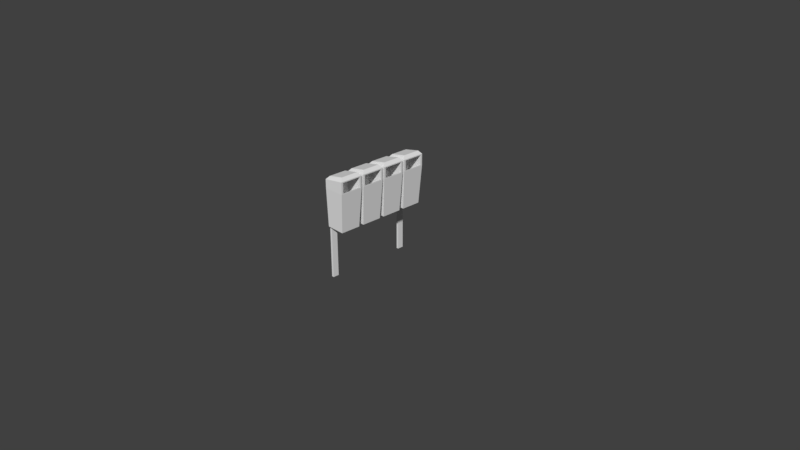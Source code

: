 # Source: lixeira.blend  (saved by Blender 2.79.0; exported with 4.5.12 LTS)
import bpy
from mathutils import Matrix  # noqa: F401  (used for matrix-valued properties, if any)

bpy.ops.wm.read_factory_settings(use_empty=True)
scene = bpy.context.scene
scene.name = 'Scene'

# ---- collections
col_collection_1 = bpy.data.collections.new('Collection 1'); scene.collection.children.link(col_collection_1)

# ---- world
world_world = bpy.data.worlds.new('World'); scene.world = world_world
world_world.color = (0.05088, 0.05088, 0.05088)
world_world.use_sun_shadow = False
world_world.sun_shadow_jitter_overblur = 0.0
world_world.cycles.sampling_method = 'MANUAL'

# ---- cameras
cam_camera = bpy.data.cameras.new('Camera')
cam_camera.clip_end = 100.0
cam_camera.lens = 35.0
cam_camera.sensor_width = 32.0
cam_camera.sensor_height = 18.0
cam_camera.ortho_scale = 7.314
cam_camera.dof.focus_distance = 0.0
cam_camera.dof.aperture_fstop = 128.0

# ---- meshes
me_cube_002 = bpy.data.meshes.new('Cube.002')
me_cube_002.from_pydata([(0.01444, -0.08198, 0.1043), (0.01444, -0.1016, 0.61), (0.01444, 0.1792, 0.1043), (0.01444, 0.1988, 0.61), (0.2597, -0.08198, 0.1043), (0.2965, -0.1016, 0.61), (0.2597, 0.1792, 0.1043), (0.2965, 0.1988, 0.61), (0.01444, -0.1016, 0.7192), (0.01444, 0.1988, 0.7192), (0.2965, -0.1016, 0.7655), (0.2965, 0.1988, 0.7655), (0.04874, -0.06503, 0.7601), (0.04874, 0.1623, 0.7601), (0.2622, -0.06503, 0.8064), (0.2622, 0.1623, 0.8064), (0.2965, 0.1735, 0.6231), (0.2965, -0.07622, 0.6231), (0.2965, 0.1735, 0.7524), (0.2965, -0.07622, 0.7524), (0.08571, 0.1735, 0.447), (0.08571, -0.07622, 0.447), (0.08571, 0.1735, 0.7213), (0.08571, -0.07622, 0.7213), (0.01444, 0.2455, 0.1043), (0.01444, 0.2259, 0.61), (0.01444, 0.5067, 0.1043), (0.01444, 0.5263, 0.61), (0.2597, 0.2455, 0.1043), (0.2965, 0.2259, 0.61), (0.2597, 0.5067, 0.1043), (0.2965, 0.5263, 0.61), (0.01444, 0.2259, 0.7192), (0.01444, 0.5263, 0.7192), (0.2965, 0.2259, 0.7655), (0.2965, 0.5263, 0.7655), (0.04874, 0.2625, 0.7601), (0.04874, 0.4898, 0.7601), (0.2622, 0.2625, 0.8064), (0.2622, 0.4898, 0.8064), (0.2965, 0.501, 0.6231), (0.2965, 0.2513, 0.6231), (0.2965, 0.501, 0.7524), (0.2965, 0.2513, 0.7524), (0.08571, 0.501, 0.447), (0.08571, 0.2513, 0.447), (0.08571, 0.501, 0.7213), (0.08571, 0.2513, 0.7213), (0.01444, 0.5689, 0.1043), (0.01444, 0.5493, 0.61), (0.01444, 0.8301, 0.1043), (0.01444, 0.8497, 0.61), (0.2597, 0.5689, 0.1043), (0.2965, 0.5493, 0.61), (0.2597, 0.8301, 0.1043), (0.2965, 0.8497, 0.61), (0.01444, 0.5493, 0.7192), (0.01444, 0.8497, 0.7192), (0.2965, 0.5493, 0.7655), (0.2965, 0.8497, 0.7655), (0.04874, 0.5858, 0.7601), (0.04874, 0.8131, 0.7601), (0.2622, 0.5858, 0.8064), (0.2622, 0.8131, 0.8064), (0.2965, 0.8243, 0.6231), (0.2965, 0.5746, 0.6231), (0.2965, 0.8243, 0.7524), (0.2965, 0.5746, 0.7524), (0.08571, 0.8243, 0.447), (0.08571, 0.5746, 0.447), (0.08571, 0.8243, 0.7213), (0.08571, 0.5746, 0.7213), (0.01444, 0.8943, 0.1043), (0.01444, 0.8747, 0.61), (0.01444, 1.155, 0.1043), (0.01444, 1.175, 0.61), (0.2597, 0.8943, 0.1043), (0.2965, 0.8747, 0.61), (0.2597, 1.155, 0.1043), (0.2965, 1.175, 0.61), (0.01444, 0.8747, 0.7192), (0.01444, 1.175, 0.7192), (0.2965, 0.8747, 0.7655), (0.2965, 1.175, 0.7655), (0.04874, 0.9112, 0.7601), (0.04874, 1.139, 0.7601), (0.2622, 0.9112, 0.8064), (0.2622, 1.139, 0.8064), (0.2965, 1.15, 0.6231), (0.2965, 0.9001, 0.6231), (0.2965, 1.15, 0.7524), (0.2965, 0.9001, 0.7524), (0.08571, 1.15, 0.447), (0.08571, 0.9001, 0.447), (0.08571, 1.15, 0.7213), (0.08571, 0.9001, 0.7213), (-0.01444, -0.03976, -0.6002), (-0.01444, -0.03976, 0.6002), (-0.01444, 0.03976, -0.6002), (-0.01444, 0.03976, 0.6002), (0.01444, -0.03976, -0.6002), (0.01444, -0.03976, 0.6002), (0.01444, 0.03976, -0.6002), (0.01444, 0.03976, 0.6002), (-0.01444, 1.04, -0.6002), (-0.01444, 1.04, 0.6002), (-0.01444, 1.119, -0.6002), (-0.01444, 1.119, 0.6002), (0.01444, 1.04, -0.6002), (0.01444, 1.04, 0.6002), (0.01444, 1.119, -0.6002), (0.01444, 1.119, 0.6002), (-0.01444, 1.04, 0.4352), (-0.01444, 0.03976, 0.4352), (-0.01444, 1.04, 0.5671), (-0.01444, 0.03976, 0.5671), (0.01444, 1.04, 0.4352), (0.01444, 0.03976, 0.4352), (0.01444, 1.04, 0.5671), (0.01444, 0.03976, 0.5671)], [], [(0, 1, 3, 2), (2, 3, 7, 6), (6, 7, 5, 4), (4, 5, 1, 0), (2, 6, 4, 0), (3, 1, 8, 9), (11, 9, 13, 15), (1, 5, 10, 8), (7, 3, 9, 11), (10, 5, 17, 19), (15, 13, 12, 14), (10, 11, 15, 14), (9, 8, 12, 13), (8, 10, 14, 12), (16, 18, 22, 20), (11, 10, 19, 18), (5, 7, 16, 17), (7, 11, 18, 16), (21, 20, 22, 23), (18, 19, 23, 22), (19, 17, 21, 23), (17, 16, 20, 21), (24, 25, 27, 26), (26, 27, 31, 30), (30, 31, 29, 28), (28, 29, 25, 24), (26, 30, 28, 24), (27, 25, 32, 33), (35, 33, 37, 39), (25, 29, 34, 32), (31, 27, 33, 35), (34, 29, 41, 43), (39, 37, 36, 38), (34, 35, 39, 38), (33, 32, 36, 37), (32, 34, 38, 36), (40, 42, 46, 44), (35, 34, 43, 42), (29, 31, 40, 41), (31, 35, 42, 40), (45, 44, 46, 47), (42, 43, 47, 46), (43, 41, 45, 47), (41, 40, 44, 45), (48, 49, 51, 50), (50, 51, 55, 54), (54, 55, 53, 52), (52, 53, 49, 48), (50, 54, 52, 48), (51, 49, 56, 57), (59, 57, 61, 63), (49, 53, 58, 56), (55, 51, 57, 59), (58, 53, 65, 67), (63, 61, 60, 62), (58, 59, 63, 62), (57, 56, 60, 61), (56, 58, 62, 60), (64, 66, 70, 68), (59, 58, 67, 66), (53, 55, 64, 65), (55, 59, 66, 64), (69, 68, 70, 71), (66, 67, 71, 70), (67, 65, 69, 71), (65, 64, 68, 69), (72, 73, 75, 74), (74, 75, 79, 78), (78, 79, 77, 76), (76, 77, 73, 72), (74, 78, 76, 72), (75, 73, 80, 81), (83, 81, 85, 87), (73, 77, 82, 80), (79, 75, 81, 83), (82, 77, 89, 91), (87, 85, 84, 86), (82, 83, 87, 86), (81, 80, 84, 85), (80, 82, 86, 84), (88, 90, 94, 92), (83, 82, 91, 90), (77, 79, 88, 89), (79, 83, 90, 88), (93, 92, 94, 95), (90, 91, 95, 94), (91, 89, 93, 95), (89, 88, 92, 93), (96, 97, 99, 98), (98, 99, 103, 102), (102, 103, 101, 100), (100, 101, 97, 96), (103, 99, 97, 101), (104, 105, 107, 106), (106, 107, 111, 110), (110, 111, 109, 108), (108, 109, 105, 104), (111, 107, 105, 109), (112, 113, 115, 114), (114, 115, 119, 118), (118, 119, 117, 116), (116, 117, 113, 112)])
_uv = me_cube_002.uv_layers.new(name='UVMap')
_uv.uv.foreach_set('vector', [0.9876, 0.3264, 0.9942, 0.4977, 0.8924, 0.4977, 0.8991, 0.3264, 0.5656, 0.07429, 0.5846, 0.2447, 0.4897, 0.2553, 0.483, 0.0835, 0.483, 0.0835, 0.4897, 0.2553, 0.3879, 0.2553, 0.3945, 0.0835, 0.3945, 0.0835, 0.3879, 0.2553, 0.2929, 0.2447, 0.312, 0.07429, 0.483, 0.0004172, 0.483, 0.0835, 0.3945, 0.0835, 0.3945, 0.0004172, 0.8924, 0.4977, 0.9942, 0.4977, 0.9942, 0.5347, 0.8924, 0.5347, 0.9807, 0.1495, 0.878, 0.1664, 0.8895, 0.1459, 0.9624, 0.1325, 0.8794, 0.003252, 0.9743, 0.0004172, 0.9759, 0.05279, 0.8805, 0.04003, 0.9807, 0.2062, 0.878, 0.2062, 0.878, 0.1664, 0.9807, 0.1495, 0.3879, 0.308, 0.3879, 0.2553, 0.3965, 0.2597, 0.3965, 0.3035, 0.9624, 0.1325, 0.8895, 0.1459, 0.8917, 0.05868, 0.9609, 0.06962, 0.9759, 0.05279, 0.9807, 0.1495, 0.9624, 0.1325, 0.9609, 0.06962, 0.8924, 0.5347, 0.9942, 0.5347, 0.9818, 0.5528, 0.9048, 0.5528, 0.8805, 0.04003, 0.9759, 0.05279, 0.9609, 0.06962, 0.8917, 0.05868, 0.6608, 0.4547, 0.6639, 0.4984, 0.5919, 0.4929, 0.5855, 0.4002, 0.4897, 0.308, 0.3879, 0.308, 0.3965, 0.3035, 0.4811, 0.3035, 0.3879, 0.2553, 0.4897, 0.2553, 0.4811, 0.2597, 0.3965, 0.2597, 0.4897, 0.2553, 0.4897, 0.308, 0.4811, 0.3035, 0.4811, 0.2597, 0.2071, 0.8952, 0.2917, 0.8952, 0.2917, 0.9881, 0.2071, 0.9881, 0.6639, 0.4984, 0.6574, 0.5828, 0.5855, 0.5772, 0.5919, 0.4929, 0.7529, 0.3754, 0.7104, 0.3862, 0.635, 0.3317, 0.7251, 0.3088, 0.7104, 0.3862, 0.6608, 0.4547, 0.5855, 0.4002, 0.635, 0.3317, 0.9876, 0.5536, 0.9942, 0.7249, 0.8924, 0.7249, 0.8991, 0.5536, 0.2731, 0.3827, 0.2921, 0.5531, 0.1971, 0.5637, 0.1905, 0.3919, 0.1905, 0.3919, 0.1971, 0.5637, 0.09538, 0.5637, 0.102, 0.3919, 0.102, 0.3919, 0.09538, 0.5637, 0.0004172, 0.5531, 0.01944, 0.3827, 0.1905, 0.3088, 0.1905, 0.3919, 0.102, 0.3919, 0.102, 0.3088, 0.8924, 0.7249, 0.9942, 0.7249, 0.9942, 0.7619, 0.8924, 0.7619, 0.8924, 0.8375, 0.9957, 0.8237, 0.9835, 0.8439, 0.9102, 0.855, 0.9894, 0.9867, 0.8944, 0.9867, 0.8944, 0.9343, 0.9894, 0.95, 0.8941, 0.7808, 0.9968, 0.7839, 0.9957, 0.8237, 0.8924, 0.8375, 0.09538, 0.6164, 0.09538, 0.5637, 0.104, 0.5681, 0.104, 0.6119, 0.9102, 0.855, 0.9835, 0.8439, 0.9787, 0.931, 0.9099, 0.918, 0.8944, 0.9343, 0.8924, 0.8375, 0.9102, 0.855, 0.9099, 0.918, 0.8924, 0.7619, 0.9942, 0.7619, 0.9818, 0.78, 0.9048, 0.78, 0.9894, 0.95, 0.8944, 0.9343, 0.9099, 0.918, 0.9787, 0.931, 0.4926, 0.4547, 0.4956, 0.4984, 0.4237, 0.4929, 0.4172, 0.4002, 0.1971, 0.6164, 0.09538, 0.6164, 0.104, 0.6119, 0.1886, 0.6119, 0.09538, 0.5637, 0.1971, 0.5637, 0.1886, 0.5681, 0.104, 0.5681, 0.1971, 0.5637, 0.1971, 0.6164, 0.1886, 0.6119, 0.1886, 0.5681, 0.2926, 0.8952, 0.3772, 0.8952, 0.3772, 0.9881, 0.2926, 0.9881, 0.4956, 0.4984, 0.4892, 0.5828, 0.4172, 0.5772, 0.4237, 0.4929, 0.5846, 0.3754, 0.5422, 0.3862, 0.4668, 0.3317, 0.5569, 0.3088, 0.5422, 0.3862, 0.4926, 0.4547, 0.4172, 0.4002, 0.4668, 0.3317, 0.8205, 0.7163, 0.8272, 0.8876, 0.7254, 0.8876, 0.732, 0.7163, 0.8581, 0.07429, 0.8771, 0.2447, 0.7822, 0.2553, 0.7755, 0.0835, 0.7755, 0.0835, 0.7822, 0.2553, 0.6804, 0.2553, 0.687, 0.0835, 0.687, 0.0835, 0.6804, 0.2553, 0.5855, 0.2447, 0.6045, 0.07429, 0.7755, 0.0004172, 0.7755, 0.0835, 0.687, 0.0835, 0.687, 0.0004172, 0.7254, 0.8876, 0.8272, 0.8876, 0.8272, 0.9246, 0.7254, 0.9246, 0.5665, 0.8584, 0.5803, 0.9616, 0.5601, 0.9494, 0.5489, 0.8762, 0.4172, 0.9553, 0.4172, 0.8603, 0.4696, 0.8603, 0.454, 0.9553, 0.6231, 0.8601, 0.62, 0.9628, 0.5803, 0.9616, 0.5665, 0.8584, 0.6804, 0.308, 0.6804, 0.2553, 0.689, 0.2597, 0.689, 0.3035, 0.5489, 0.8762, 0.5601, 0.9494, 0.473, 0.9446, 0.486, 0.8759, 0.4696, 0.8603, 0.5665, 0.8584, 0.5489, 0.8762, 0.486, 0.8759, 0.7254, 0.9246, 0.8272, 0.9246, 0.8148, 0.9427, 0.7378, 0.9427, 0.454, 0.9553, 0.4696, 0.8603, 0.486, 0.8759, 0.473, 0.9446, 0.4926, 0.7295, 0.4956, 0.7732, 0.4237, 0.7677, 0.4172, 0.675, 0.7822, 0.308, 0.6804, 0.308, 0.689, 0.3035, 0.7736, 0.3035, 0.6804, 0.2553, 0.7822, 0.2553, 0.7736, 0.2597, 0.689, 0.2597, 0.7822, 0.2553, 0.7822, 0.308, 0.7736, 0.3035, 0.7736, 0.2597, 0.878, 0.207, 0.9626, 0.207, 0.9626, 0.3, 0.878, 0.3, 0.4956, 0.7732, 0.4892, 0.8576, 0.4172, 0.852, 0.4237, 0.7677, 0.5846, 0.6502, 0.5422, 0.661, 0.4668, 0.6064, 0.5569, 0.5836, 0.5422, 0.661, 0.4926, 0.7295, 0.4172, 0.675, 0.4668, 0.6064, 0.6806, 0.5836, 0.6872, 0.7549, 0.5855, 0.7549, 0.5921, 0.5836, 0.2731, 0.07429, 0.2921, 0.2447, 0.1971, 0.2553, 0.1905, 0.0835, 0.1905, 0.0835, 0.1971, 0.2553, 0.09538, 0.2553, 0.102, 0.0835, 0.102, 0.0835, 0.09538, 0.2553, 0.0004172, 0.2447, 0.01944, 0.07429, 0.1905, 0.0004172, 0.1905, 0.0835, 0.102, 0.0835, 0.102, 0.0004172, 0.5855, 0.7549, 0.6872, 0.7549, 0.6872, 0.7919, 0.5855, 0.7919, 0.1497, 0.8952, 0.1635, 0.9984, 0.1433, 0.9862, 0.1321, 0.9129, 0.0004172, 0.9921, 0.0004173, 0.8971, 0.05282, 0.8971, 0.03721, 0.9921, 0.2063, 0.8969, 0.2032, 0.9996, 0.1635, 0.9984, 0.1497, 0.8952, 0.09538, 0.308, 0.09538, 0.2553, 0.104, 0.2597, 0.104, 0.3035, 0.1321, 0.9129, 0.1433, 0.9862, 0.05619, 0.9814, 0.06919, 0.9127, 0.05282, 0.8971, 0.1497, 0.8952, 0.1321, 0.9129, 0.06919, 0.9127, 0.5855, 0.7919, 0.6872, 0.7919, 0.6748, 0.81, 0.5978, 0.81, 0.03721, 0.9921, 0.05282, 0.8971, 0.06919, 0.9127, 0.05619, 0.9814, 0.1284, 0.6926, 0.08476, 0.6956, 0.09028, 0.6237, 0.183, 0.6172, 0.1971, 0.308, 0.09538, 0.308, 0.104, 0.3035, 0.1886, 0.3035, 0.09538, 0.2553, 0.1971, 0.2553, 0.1886, 0.2597, 0.104, 0.2597, 0.1971, 0.2553, 0.1971, 0.308, 0.1886, 0.3035, 0.1886, 0.2597, 0.6239, 0.8584, 0.7085, 0.8584, 0.7085, 0.9513, 0.6239, 0.9513, 0.08476, 0.6956, 0.0004172, 0.6892, 0.005939, 0.6172, 0.09028, 0.6237, 0.2077, 0.7846, 0.197, 0.7422, 0.2515, 0.6668, 0.2744, 0.7569, 0.197, 0.7422, 0.1284, 0.6926, 0.183, 0.6172, 0.2515, 0.6668, 0.3698, 0.3088, 0.3698, 0.7155, 0.3429, 0.7155, 0.3429, 0.3088, 0.4164, 0.3088, 0.4164, 0.7155, 0.4066, 0.7155, 0.4066, 0.3088, 0.4066, 0.3088, 0.4066, 0.7155, 0.3796, 0.7155, 0.3796, 0.3088, 0.3796, 0.3088, 0.3796, 0.7155, 0.3698, 0.7155, 0.3698, 0.3088, 0.3421, 0.3088, 0.3421, 0.3186, 0.3151, 0.3186, 0.3151, 0.3088, 0.8272, 0.3088, 0.8272, 0.7155, 0.8002, 0.7155, 0.8002, 0.3088, 0.8002, 0.3088, 0.8002, 0.7155, 0.7904, 0.7155, 0.7904, 0.3088, 0.7904, 0.3088, 0.7904, 0.7155, 0.7635, 0.7155, 0.7635, 0.3088, 0.7635, 0.3088, 0.7635, 0.7155, 0.7537, 0.7155, 0.7537, 0.3088, 0.3421, 0.3194, 0.3421, 0.3292, 0.3151, 0.3292, 0.3151, 0.3194, 0.3392, 0.8301, 0.0004172, 0.8301, 0.0004172, 0.7854, 0.3392, 0.7854, 0.3392, 0.8943, 0.0004173, 0.8943, 0.0004173, 0.8846, 0.3392, 0.8846, 0.3392, 0.8846, 0.0004173, 0.8846, 0.0004172, 0.8399, 0.3392, 0.8399, 0.3392, 0.8399, 0.0004172, 0.8399, 0.0004172, 0.8301, 0.3392, 0.8301])
_uv.active_render = True
_uv = me_cube_002.uv_layers.new(name='UVMap.001')
_uv.uv.foreach_set('vector', [0.08524, 0.1805, 0.08524, 0.01, 0.01, 0.01, 0.01, 0.1805, 0.01, 0.2757, 0.1805, 0.2757, 0.1805, 0.2005, 0.01, 0.2005, 0.1805, 0.1805, 0.1805, 0.01, 0.1052, 0.01, 0.1052, 0.1805, 0.01, 0.371, 0.1805, 0.371, 0.1805, 0.2957, 0.01, 0.2957, 0.2757, 0.8195, 0.2005, 0.8195, 0.2005, 0.8948, 0.2757, 0.8948, 0.8471, 0.371, 0.8471, 0.2005, 0.8195, 0.2005, 0.8195, 0.371, 0.6767, 0.9424, 0.7519, 0.9424, 0.7519, 0.9148, 0.6767, 0.9148, 0.7519, 0.1805, 0.7519, 0.01, 0.7243, 0.01, 0.7243, 0.1805, 0.2005, 0.7995, 0.371, 0.7995, 0.371, 0.7719, 0.2005, 0.7719, 0.9424, 0.7519, 0.9424, 0.6767, 0.9148, 0.6767, 0.9148, 0.7519, 0.6567, 0.6767, 0.5814, 0.6767, 0.5814, 0.7519, 0.6567, 0.7519, 0.8671, 0.9424, 0.9424, 0.9424, 0.9424, 0.9148, 0.8671, 0.9148, 0.9424, 0.6567, 0.9424, 0.5814, 0.9148, 0.5814, 0.9148, 0.6567, 0.8671, 0.8948, 0.9424, 0.8948, 0.9424, 0.8671, 0.8671, 0.8671, 0.6567, 0.01, 0.5814, 0.01, 0.5814, 0.08524, 0.6567, 0.08524, 0.9424, 0.5614, 0.9424, 0.4862, 0.9148, 0.4862, 0.9148, 0.5614, 0.7719, 0.9424, 0.8471, 0.9424, 0.8471, 0.9148, 0.7719, 0.9148, 0.9424, 0.4662, 0.9424, 0.391, 0.9148, 0.391, 0.9148, 0.4662, 0.5138, 0.391, 0.4386, 0.391, 0.4386, 0.4662, 0.5138, 0.4662, 0.5138, 0.4862, 0.4386, 0.4862, 0.4386, 0.5614, 0.5138, 0.5614, 0.609, 0.391, 0.5338, 0.391, 0.5338, 0.4662, 0.609, 0.4662, 0.609, 0.4862, 0.5338, 0.4862, 0.5338, 0.5614, 0.609, 0.5614, 0.2005, 0.5614, 0.371, 0.5614, 0.371, 0.4862, 0.2005, 0.4862, 0.5614, 0.371, 0.5614, 0.2005, 0.4862, 0.2005, 0.4862, 0.371, 0.01, 0.5614, 0.1805, 0.5614, 0.1805, 0.4862, 0.01, 0.4862, 0.5614, 0.1805, 0.5614, 0.01, 0.4862, 0.01, 0.4862, 0.1805, 0.6567, 0.2957, 0.5814, 0.2957, 0.5814, 0.371, 0.6567, 0.371, 0.01, 0.6567, 0.1805, 0.6567, 0.1805, 0.629, 0.01, 0.629, 0.9424, 0.371, 0.9424, 0.2957, 0.9148, 0.2957, 0.9148, 0.371, 0.2005, 0.6567, 0.371, 0.6567, 0.371, 0.629, 0.2005, 0.629, 0.6567, 0.5614, 0.6567, 0.391, 0.629, 0.391, 0.629, 0.5614, 0.5814, 0.9424, 0.6567, 0.9424, 0.6567, 0.9148, 0.5814, 0.9148, 0.6567, 0.5814, 0.5814, 0.5814, 0.5814, 0.6567, 0.6567, 0.6567, 0.9424, 0.2757, 0.9424, 0.2005, 0.9148, 0.2005, 0.9148, 0.2757, 0.4862, 0.9424, 0.5614, 0.9424, 0.5614, 0.9148, 0.4862, 0.9148, 0.9424, 0.1805, 0.9424, 0.1052, 0.9148, 0.1052, 0.9148, 0.1805, 0.2757, 0.6767, 0.2005, 0.6767, 0.2005, 0.7519, 0.2757, 0.7519, 0.391, 0.9424, 0.4662, 0.9424, 0.4662, 0.9148, 0.391, 0.9148, 0.9424, 0.08524, 0.9424, 0.01, 0.9148, 0.01, 0.9148, 0.08524, 0.1052, 0.9424, 0.1805, 0.9424, 0.1805, 0.9148, 0.1052, 0.9148, 0.7519, 0.391, 0.6767, 0.391, 0.6767, 0.4662, 0.7519, 0.4662, 0.4662, 0.6767, 0.391, 0.6767, 0.391, 0.7519, 0.4662, 0.7519, 0.7519, 0.4862, 0.6767, 0.4862, 0.6767, 0.5614, 0.7519, 0.5614, 0.5614, 0.6767, 0.4862, 0.6767, 0.4862, 0.7519, 0.5614, 0.7519, 0.4662, 0.371, 0.4662, 0.2005, 0.391, 0.2005, 0.391, 0.371, 0.01, 0.4662, 0.1805, 0.4662, 0.1805, 0.391, 0.01, 0.391, 0.4662, 0.1805, 0.4662, 0.01, 0.391, 0.01, 0.391, 0.1805, 0.2005, 0.371, 0.371, 0.371, 0.371, 0.2957, 0.2005, 0.2957, 0.7519, 0.5814, 0.6767, 0.5814, 0.6767, 0.6567, 0.7519, 0.6567, 0.7995, 0.1805, 0.7995, 0.01, 0.7719, 0.01, 0.7719, 0.1805, 0.7719, 0.8948, 0.8471, 0.8948, 0.8471, 0.8671, 0.7719, 0.8671, 0.7995, 0.371, 0.7995, 0.2005, 0.7719, 0.2005, 0.7719, 0.371, 0.391, 0.7995, 0.5614, 0.7995, 0.5614, 0.7719, 0.391, 0.7719, 0.8948, 0.5614, 0.8948, 0.4862, 0.8671, 0.4862, 0.8671, 0.5614, 0.8471, 0.5814, 0.7719, 0.5814, 0.7719, 0.6567, 0.8471, 0.6567, 0.5814, 0.8948, 0.6567, 0.8948, 0.6567, 0.8671, 0.5814, 0.8671, 0.8948, 0.2757, 0.8948, 0.2005, 0.8671, 0.2005, 0.8671, 0.2757, 0.1052, 0.8948, 0.1805, 0.8948, 0.1805, 0.8671, 0.1052, 0.8671, 0.8471, 0.7719, 0.7719, 0.7719, 0.7719, 0.8471, 0.8471, 0.8471, 0.8471, 0.5614, 0.8471, 0.4862, 0.8195, 0.4862, 0.8195, 0.5614, 0.01, 0.8948, 0.08524, 0.8948, 0.08524, 0.8671, 0.01, 0.8671, 0.9424, 0.8471, 0.9424, 0.7719, 0.9148, 0.7719, 0.9148, 0.8471, 0.371, 0.8195, 0.2957, 0.8195, 0.2957, 0.8948, 0.371, 0.8948, 0.4662, 0.8195, 0.391, 0.8195, 0.391, 0.8948, 0.4662, 0.8948, 0.8948, 0.391, 0.8195, 0.391, 0.8195, 0.4662, 0.8948, 0.4662, 0.5614, 0.8195, 0.4862, 0.8195, 0.4862, 0.8948, 0.5614, 0.8948, 0.2005, 0.4662, 0.371, 0.4662, 0.371, 0.391, 0.2005, 0.391, 0.2757, 0.1805, 0.2757, 0.01, 0.2005, 0.01, 0.2005, 0.1805, 0.2005, 0.2757, 0.371, 0.2757, 0.371, 0.2005, 0.2005, 0.2005, 0.371, 0.1805, 0.371, 0.01, 0.2957, 0.01, 0.2957, 0.1805, 0.8471, 0.6767, 0.7719, 0.6767, 0.7719, 0.7519, 0.8471, 0.7519, 0.01, 0.8471, 0.1805, 0.8471, 0.1805, 0.8195, 0.01, 0.8195, 0.8948, 0.371, 0.8948, 0.2957, 0.8671, 0.2957, 0.8671, 0.371, 0.5814, 0.7995, 0.7519, 0.7995, 0.7519, 0.7719, 0.5814, 0.7719, 0.7995, 0.5614, 0.7995, 0.391, 0.7719, 0.391, 0.7719, 0.5614, 0.6767, 0.8948, 0.7519, 0.8948, 0.7519, 0.8671, 0.6767, 0.8671, 0.7519, 0.6767, 0.6767, 0.6767, 0.6767, 0.7519, 0.7519, 0.7519, 0.8948, 0.6567, 0.8948, 0.5814, 0.8671, 0.5814, 0.8671, 0.6567, 0.01, 0.9424, 0.08524, 0.9424, 0.08524, 0.9148, 0.01, 0.9148, 0.8948, 0.7519, 0.8948, 0.6767, 0.8671, 0.6767, 0.8671, 0.7519, 0.7519, 0.2957, 0.6767, 0.2957, 0.6767, 0.371, 0.7519, 0.371, 0.2005, 0.9424, 0.2757, 0.9424, 0.2757, 0.9148, 0.2005, 0.9148, 0.8948, 0.8471, 0.8948, 0.7719, 0.8671, 0.7719, 0.8671, 0.8471, 0.2957, 0.9424, 0.371, 0.9424, 0.371, 0.9148, 0.2957, 0.9148, 0.371, 0.6767, 0.2957, 0.6767, 0.2957, 0.7519, 0.371, 0.7519, 0.7519, 0.2005, 0.6767, 0.2005, 0.6767, 0.2757, 0.7519, 0.2757, 0.1805, 0.6767, 0.1052, 0.6767, 0.1052, 0.7519, 0.1805, 0.7519, 0.08524, 0.6767, 0.01, 0.6767, 0.01, 0.7519, 0.08524, 0.7519, 0.8948, 0.1805, 0.8948, 0.01, 0.8671, 0.01, 0.8671, 0.1805, 0.391, 0.6567, 0.5614, 0.6567, 0.5614, 0.629, 0.391, 0.629, 0.6567, 0.2757, 0.6567, 0.1052, 0.629, 0.1052, 0.629, 0.2757, 0.01, 0.609, 0.1805, 0.609, 0.1805, 0.5814, 0.01, 0.5814, 0.99, 0.01, 0.9624, 0.01, 0.9624, 0.03762, 0.99, 0.03762, 0.4186, 0.5614, 0.4186, 0.391, 0.391, 0.391, 0.391, 0.5614, 0.2005, 0.609, 0.371, 0.609, 0.371, 0.5814, 0.2005, 0.5814, 0.609, 0.2757, 0.609, 0.1052, 0.5814, 0.1052, 0.5814, 0.2757, 0.391, 0.609, 0.5614, 0.609, 0.5614, 0.5814, 0.391, 0.5814, 0.03762, 0.9624, 0.01, 0.9624, 0.01, 0.99, 0.03762, 0.99, 0.7043, 0.1805, 0.7043, 0.01, 0.6767, 0.01, 0.6767, 0.1805, 0.01, 0.7995, 0.1805, 0.7995, 0.1805, 0.7719, 0.01, 0.7719, 0.8471, 0.1805, 0.8471, 0.01, 0.8195, 0.01, 0.8195, 0.1805, 0.5814, 0.8471, 0.7519, 0.8471, 0.7519, 0.8195, 0.5814, 0.8195])
me_cube_002.use_remesh_preserve_volume = False
me_cube_002.use_remesh_preserve_attributes = False
me_cube_002.use_mirror_vertex_groups = False
me_cube_002.update()

# ---- objects
ob_lixeira = bpy.data.objects.new('lixeira', me_cube_002)
ob_camera = bpy.data.objects.new('Camera', cam_camera)

# ---- transforms, parenting, visibility, modifiers, constraints
ob_lixeira.location = (0.162, -0.6942, 0.6183)
ob_lixeira.lineart.crease_threshold = 0.0
ob_camera.location = (7.481, -6.508, 5.344)
ob_camera.rotation_euler = (1.109, 0.0, 0.8149)
ob_camera.lock_rotations_4d = False
ob_camera.empty_display_type = 'ARROWS'
ob_camera.color = (0.0, 0.0, 0.0, 0.0)
ob_camera.display_type = 'WIRE'
ob_camera.lineart.crease_threshold = 0.0

# ---- collection membership
col_collection_1.objects.link(ob_lixeira)
col_collection_1.objects.link(ob_camera)

# ---- scene / render settings (as saved in the file)
scene.camera = ob_camera
scene.frame_start = 1; scene.frame_end = 250; scene.frame_set(1)
scene.render.engine = 'BLENDER_EEVEE_NEXT'
scene.render.resolution_percentage = 50
scene.render.dither_intensity = 0.0
scene.cycles.use_denoising = False
scene.cycles.samples = 128
scene.cycles.sampling_pattern = 'TABULATED_SOBOL'
scene.cycles.use_adaptive_sampling = False
scene.cycles.use_light_tree = False
scene.cycles.blur_glossy = 0.0
scene.cycles.sample_clamp_indirect = 0.0
scene.view_settings.view_transform = 'Standard'
bpy.context.view_layer.update()

# ---- added for rendering (the .blend has no usable light): sun
light_auto_sun = bpy.data.lights.new('AutoSun', 'SUN')
light_auto_sun.energy = 3.0
light_auto_sun.angle = 0.0523599
ob_auto_sun = bpy.data.objects.new('AutoSun', light_auto_sun)
scene.collection.objects.link(ob_auto_sun)
ob_auto_sun.rotation_euler = (0.872665, 0.174533, 0.523599)
bpy.context.view_layer.update()
